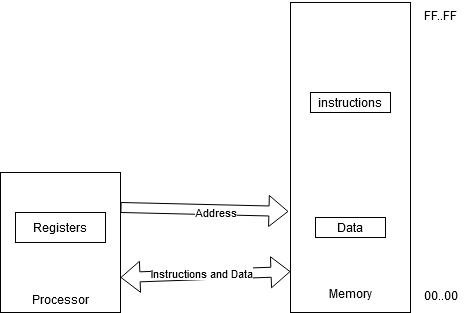

The diagram above was exported from draw.io. Its source (the exported page's mxGraphModel, read from the mxfile embedded in the PNG):
<mxGraphModel dx="1217" dy="820" grid="1" gridSize="10" guides="1" tooltips="1" connect="1" arrows="1" fold="1" page="1" pageScale="1" pageWidth="850" pageHeight="1100" math="0" shadow="0">
  <root>
    <mxCell id="0" />
    <mxCell id="1" parent="0" />
    <mxCell id="B-tM89_uTKiXShrBObsc-1" value="&lt;div&gt;&lt;br&gt;&lt;/div&gt;&lt;div&gt;&lt;br&gt;&lt;/div&gt;&lt;div&gt;&lt;br&gt;&lt;/div&gt;&lt;div&gt;&lt;br&gt;&lt;/div&gt;&lt;div&gt;&lt;br&gt;&lt;/div&gt;&lt;div&gt;&lt;br&gt;&lt;/div&gt;&lt;div&gt;&lt;br&gt;&lt;/div&gt;&lt;div&gt;&lt;br&gt;&lt;/div&gt;&lt;div&gt;Processor&lt;/div&gt;" style="rounded=0;whiteSpace=wrap;html=1;" vertex="1" parent="1">
      <mxGeometry x="180" y="310" width="120" height="140" as="geometry" />
    </mxCell>
    <mxCell id="B-tM89_uTKiXShrBObsc-2" value="Registers" style="rounded=0;whiteSpace=wrap;html=1;" vertex="1" parent="1">
      <mxGeometry x="195" y="350" width="90" height="30" as="geometry" />
    </mxCell>
    <mxCell id="B-tM89_uTKiXShrBObsc-3" value="&lt;div&gt;&lt;br&gt;&lt;/div&gt;&lt;div&gt;&lt;br&gt;&lt;/div&gt;&lt;div&gt;&lt;br&gt;&lt;/div&gt;&lt;div&gt;&lt;br&gt;&lt;/div&gt;&lt;div&gt;&lt;br&gt;&lt;/div&gt;&lt;div&gt;&lt;br&gt;&lt;/div&gt;&lt;div&gt;&lt;br&gt;&lt;/div&gt;&lt;div&gt;&lt;br&gt;&lt;/div&gt;&lt;div&gt;&lt;br&gt;&lt;/div&gt;&lt;div&gt;&lt;br&gt;&lt;/div&gt;&lt;div&gt;&lt;br&gt;&lt;/div&gt;&lt;div&gt;&lt;br&gt;&lt;/div&gt;&lt;div&gt;&lt;br&gt;&lt;/div&gt;&lt;div&gt;&lt;br&gt;&lt;/div&gt;&lt;div&gt;&lt;br&gt;&lt;/div&gt;&lt;div&gt;&lt;br&gt;&lt;/div&gt;&lt;div&gt;&lt;br&gt;&lt;/div&gt;&lt;div&gt;&lt;br&gt;&lt;/div&gt;&lt;div&gt;&lt;br&gt;&lt;/div&gt;&lt;div&gt;Memory&lt;/div&gt;" style="rounded=0;whiteSpace=wrap;html=1;" vertex="1" parent="1">
      <mxGeometry x="470" y="140" width="120" height="310" as="geometry" />
    </mxCell>
    <mxCell id="B-tM89_uTKiXShrBObsc-4" value="Data" style="rounded=0;whiteSpace=wrap;html=1;" vertex="1" parent="1">
      <mxGeometry x="495" y="355" width="70" height="20" as="geometry" />
    </mxCell>
    <mxCell id="B-tM89_uTKiXShrBObsc-5" value="instructions" style="rounded=0;whiteSpace=wrap;html=1;" vertex="1" parent="1">
      <mxGeometry x="490" y="230" width="80" height="20" as="geometry" />
    </mxCell>
    <mxCell id="B-tM89_uTKiXShrBObsc-6" value="" style="shape=flexArrow;endArrow=classic;html=1;rounded=0;exitX=1;exitY=0.25;exitDx=0;exitDy=0;entryX=-0.017;entryY=0.674;entryDx=0;entryDy=0;entryPerimeter=0;" edge="1" parent="1" source="B-tM89_uTKiXShrBObsc-1" target="B-tM89_uTKiXShrBObsc-3">
      <mxGeometry width="50" height="50" relative="1" as="geometry">
        <mxPoint x="400" y="450" as="sourcePoint" />
        <mxPoint x="450" y="400" as="targetPoint" />
      </mxGeometry>
    </mxCell>
    <mxCell id="B-tM89_uTKiXShrBObsc-7" value="&lt;div&gt;Address&lt;/div&gt;" style="edgeLabel;html=1;align=center;verticalAlign=middle;resizable=0;points=[];" vertex="1" connectable="0" parent="B-tM89_uTKiXShrBObsc-6">
      <mxGeometry x="0.1317" y="-2" relative="1" as="geometry">
        <mxPoint as="offset" />
      </mxGeometry>
    </mxCell>
    <mxCell id="B-tM89_uTKiXShrBObsc-8" value="" style="shape=flexArrow;endArrow=classic;startArrow=classic;html=1;rounded=0;exitX=1;exitY=0.75;exitDx=0;exitDy=0;entryX=0;entryY=0.868;entryDx=0;entryDy=0;entryPerimeter=0;" edge="1" parent="1" source="B-tM89_uTKiXShrBObsc-1" target="B-tM89_uTKiXShrBObsc-3">
      <mxGeometry width="100" height="100" relative="1" as="geometry">
        <mxPoint x="370" y="480" as="sourcePoint" />
        <mxPoint x="470" y="380" as="targetPoint" />
      </mxGeometry>
    </mxCell>
    <mxCell id="B-tM89_uTKiXShrBObsc-9" value="&lt;div&gt;Instructions and Data&lt;/div&gt;" style="edgeLabel;html=1;align=center;verticalAlign=middle;resizable=0;points=[];" vertex="1" connectable="0" parent="B-tM89_uTKiXShrBObsc-8">
      <mxGeometry x="0.2792" y="-8" relative="1" as="geometry">
        <mxPoint x="-29" y="-9" as="offset" />
      </mxGeometry>
    </mxCell>
    <mxCell id="B-tM89_uTKiXShrBObsc-10" value="FF..FF" style="text;html=1;align=center;verticalAlign=middle;resizable=0;points=[];autosize=1;strokeColor=none;fillColor=none;" vertex="1" parent="1">
      <mxGeometry x="590" y="138" width="60" height="30" as="geometry" />
    </mxCell>
    <mxCell id="B-tM89_uTKiXShrBObsc-11" value="00..00" style="text;html=1;align=center;verticalAlign=middle;resizable=0;points=[];autosize=1;strokeColor=none;fillColor=none;" vertex="1" parent="1">
      <mxGeometry x="590" y="418" width="60" height="30" as="geometry" />
    </mxCell>
  </root>
</mxGraphModel>